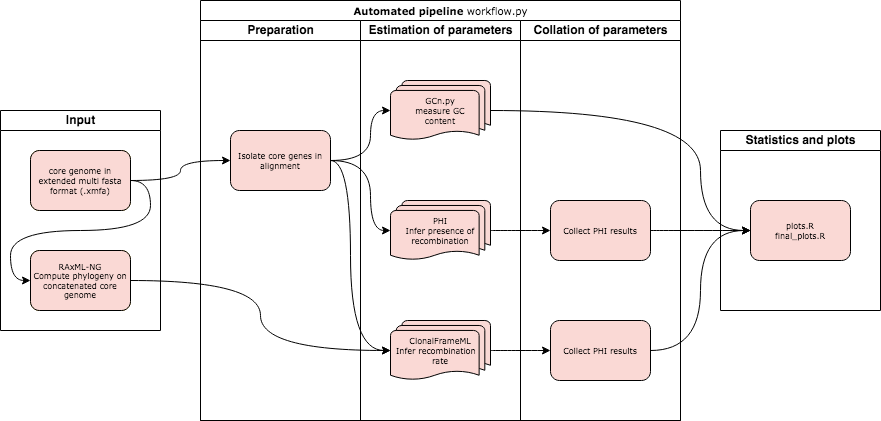

The diagram above was exported from draw.io. Its source (the exported page's mxGraphModel, read from the mxfile embedded in the PNG):
<mxGraphModel dx="1426" dy="924" grid="1" gridSize="10" guides="1" tooltips="1" connect="1" arrows="1" fold="1" page="1" pageScale="1" pageWidth="1100" pageHeight="850" background="#ffffff" math="0" shadow="0">
  <root>
    <mxCell id="0" />
    <mxCell id="1" parent="0" />
    <mxCell id="JGuvDhTr3HPBRyAV8KJr-109" value="Statistics and plots" style="swimlane;html=1;startSize=20;" parent="1" vertex="1">
      <mxGeometry x="880" y="210" width="160" height="180" as="geometry" />
    </mxCell>
    <mxCell id="JGuvDhTr3HPBRyAV8KJr-112" value="&lt;div&gt;plots.R &lt;br&gt;&lt;/div&gt;&lt;div&gt;final_plots.R&lt;/div&gt;" style="rounded=1;whiteSpace=wrap;html=1;shadow=0;labelBackgroundColor=none;strokeWidth=1;fontFamily=Verdana;fontSize=8;align=center;fillColor=#fad9d5;strokeColor=#000000;" parent="JGuvDhTr3HPBRyAV8KJr-109" vertex="1">
      <mxGeometry x="30" y="70" width="100" height="60" as="geometry" />
    </mxCell>
    <mxCell id="JGuvDhTr3HPBRyAV8KJr-113" value="Input" style="swimlane;html=1;startSize=20;" parent="1" vertex="1">
      <mxGeometry x="160" y="190" width="160" height="220" as="geometry" />
    </mxCell>
    <mxCell id="FBz-lQHy26h4lFX2BmNu-7" style="edgeStyle=orthogonalEdgeStyle;curved=1;rounded=1;comic=0;orthogonalLoop=1;jettySize=auto;html=1;exitX=1;exitY=0.5;exitDx=0;exitDy=0;entryX=0;entryY=0.5;entryDx=0;entryDy=0;endSize=6;strokeColor=#000000;" parent="JGuvDhTr3HPBRyAV8KJr-113" source="JGuvDhTr3HPBRyAV8KJr-114" target="77e6c97f196da883-9" edge="1">
      <mxGeometry relative="1" as="geometry" />
    </mxCell>
    <mxCell id="JGuvDhTr3HPBRyAV8KJr-114" value="core genome in extended multi fasta format (.xmfa)" style="rounded=1;whiteSpace=wrap;html=1;shadow=0;labelBackgroundColor=none;strokeWidth=1;fontFamily=Verdana;fontSize=8;align=center;fillColor=#fff2cc;strokeColor=#d6b656;" parent="JGuvDhTr3HPBRyAV8KJr-113" vertex="1">
      <mxGeometry x="30" y="40" width="100" height="60" as="geometry" />
    </mxCell>
    <mxCell id="77e6c97f196da883-9" value="&lt;div&gt;RAxML-NG&lt;/div&gt;&lt;div&gt;Compute phylogeny on concatenated core genome&lt;/div&gt;" style="rounded=1;whiteSpace=wrap;html=1;shadow=0;labelBackgroundColor=none;strokeWidth=1;fontFamily=Verdana;fontSize=8;align=center;fillColor=#fff2cc;strokeColor=#d6b656;" parent="JGuvDhTr3HPBRyAV8KJr-113" vertex="1">
      <mxGeometry x="30" y="140" width="100" height="60" as="geometry" />
    </mxCell>
    <mxCell id="JGuvDhTr3HPBRyAV8KJr-119" style="edgeStyle=orthogonalEdgeStyle;curved=1;rounded=0;orthogonalLoop=1;jettySize=auto;html=1;exitX=1;exitY=0.5;exitDx=0;exitDy=0;entryX=0;entryY=0.5;entryDx=0;entryDy=0;" parent="1" source="JGuvDhTr3HPBRyAV8KJr-114" target="77e6c97f196da883-8" edge="1">
      <mxGeometry relative="1" as="geometry" />
    </mxCell>
    <mxCell id="JGuvDhTr3HPBRyAV8KJr-126" style="edgeStyle=orthogonalEdgeStyle;curved=1;rounded=0;orthogonalLoop=1;jettySize=auto;html=1;exitX=1;exitY=0.5;exitDx=0;exitDy=0;entryX=0;entryY=0.5;entryDx=0;entryDy=0;" parent="1" source="JGuvDhTr3HPBRyAV8KJr-47" target="JGuvDhTr3HPBRyAV8KJr-112" edge="1">
      <mxGeometry relative="1" as="geometry" />
    </mxCell>
    <mxCell id="JGuvDhTr3HPBRyAV8KJr-128" style="edgeStyle=orthogonalEdgeStyle;curved=1;rounded=0;orthogonalLoop=1;jettySize=auto;html=1;exitX=1;exitY=0.5;exitDx=0;exitDy=0;entryX=0;entryY=0.5;entryDx=0;entryDy=0;" parent="1" source="JGuvDhTr3HPBRyAV8KJr-111" target="JGuvDhTr3HPBRyAV8KJr-112" edge="1">
      <mxGeometry relative="1" as="geometry" />
    </mxCell>
    <mxCell id="JGuvDhTr3HPBRyAV8KJr-133" style="edgeStyle=orthogonalEdgeStyle;curved=1;rounded=0;orthogonalLoop=1;jettySize=auto;html=1;exitX=1;exitY=0.5;exitDx=0;exitDy=0;entryX=0;entryY=0.5;entryDx=0;entryDy=0;" parent="1" source="77e6c97f196da883-12" target="JGuvDhTr3HPBRyAV8KJr-112" edge="1">
      <mxGeometry relative="1" as="geometry">
        <Array as="points">
          <mxPoint x="860" y="190" />
          <mxPoint x="860" y="310" />
        </Array>
      </mxGeometry>
    </mxCell>
    <mxCell id="JGuvDhTr3HPBRyAV8KJr-121" style="rounded=1;orthogonalLoop=1;jettySize=auto;html=1;exitX=1;exitY=0.5;exitDx=0;exitDy=0;entryX=0;entryY=0.5;entryDx=0;entryDy=0;strokeColor=#000000;arcSize=50;endSize=6;edgeStyle=orthogonalEdgeStyle;curved=1;comic=0;" parent="1" source="77e6c97f196da883-9" target="JGuvDhTr3HPBRyAV8KJr-46" edge="1">
      <mxGeometry relative="1" as="geometry" />
    </mxCell>
    <mxCell id="77e6c97f196da883-1" value="&lt;div&gt;&lt;font style=&quot;font-size: 10px&quot;&gt;Automated pipeline&lt;span style=&quot;font-weight: normal&quot;&gt;&lt;/span&gt; &lt;span style=&quot;font-weight: normal&quot;&gt;workflow.py&lt;/span&gt;&lt;/font&gt;&lt;/div&gt;" style="swimlane;html=1;childLayout=stackLayout;startSize=20;rounded=0;shadow=0;labelBackgroundColor=none;strokeWidth=1;fontFamily=Verdana;fontSize=8;align=center;" parent="1" vertex="1">
      <mxGeometry x="360" y="80" width="480" height="420" as="geometry" />
    </mxCell>
    <mxCell id="77e6c97f196da883-2" value="Preparation" style="swimlane;html=1;startSize=20;" parent="77e6c97f196da883-1" vertex="1">
      <mxGeometry y="20" width="160" height="400" as="geometry">
        <mxRectangle y="20" width="30" height="410" as="alternateBounds" />
      </mxGeometry>
    </mxCell>
    <mxCell id="BE2glOf_CddVXKCIUjGP-1" value="core genome in extended multi fasta format (.xmfa)" style="rounded=1;whiteSpace=wrap;html=1;shadow=0;labelBackgroundColor=none;strokeWidth=1;fontFamily=Verdana;fontSize=8;align=center;fillColor=#fad9d5;strokeColor=#000000;" parent="77e6c97f196da883-2" vertex="1">
      <mxGeometry x="-170" y="130" width="100" height="60" as="geometry" />
    </mxCell>
    <mxCell id="BE2glOf_CddVXKCIUjGP-2" value="&lt;div&gt;RAxML-NG&lt;/div&gt;&lt;div&gt;Compute phylogeny on concatenated core genome&lt;/div&gt;" style="rounded=1;whiteSpace=wrap;html=1;shadow=0;labelBackgroundColor=none;strokeWidth=1;fontFamily=Verdana;fontSize=8;align=center;fillColor=#fad9d5;strokeColor=#000000;" parent="77e6c97f196da883-2" vertex="1">
      <mxGeometry x="-170" y="230" width="100" height="60" as="geometry" />
    </mxCell>
    <mxCell id="77e6c97f196da883-8" value="Isolate core genes in alignment" style="rounded=1;whiteSpace=wrap;html=1;shadow=0;labelBackgroundColor=none;strokeWidth=1;fontFamily=Verdana;fontSize=8;align=center;fillColor=#fad9d5;strokeColor=#000000;" parent="77e6c97f196da883-2" vertex="1">
      <mxGeometry x="30" y="110" width="100" height="60" as="geometry" />
    </mxCell>
    <mxCell id="77e6c97f196da883-3" value="&lt;div&gt;Estimation of parameters&lt;/div&gt;" style="swimlane;html=1;startSize=20;" parent="77e6c97f196da883-1" vertex="1">
      <mxGeometry x="160" y="20" width="160" height="400" as="geometry" />
    </mxCell>
    <mxCell id="77e6c97f196da883-11" value="&lt;div&gt;PHI&lt;br&gt;&lt;/div&gt;&lt;div&gt;Infer presence of recombination&lt;/div&gt;" style="rounded=1;whiteSpace=wrap;html=1;shadow=0;labelBackgroundColor=none;strokeWidth=1;fontFamily=Verdana;fontSize=8;align=center;fillColor=#fad9d5;strokeColor=#000000;&#10;&#10;strokeWidth=2;html=1;shape=mxgraph.flowchart.multi-document;whiteSpace=wrap;" parent="77e6c97f196da883-3" vertex="1">
      <mxGeometry x="30" y="180" width="100" height="60" as="geometry" />
    </mxCell>
    <mxCell id="77e6c97f196da883-12" value="&lt;div&gt;GCn.py&lt;/div&gt;&lt;div&gt;measure GC &lt;br&gt;&lt;/div&gt;&lt;div&gt;content&lt;br&gt;&lt;/div&gt;" style="rounded=1;whiteSpace=wrap;html=1;shadow=0;labelBackgroundColor=none;strokeWidth=1;fontFamily=Verdana;fontSize=8;align=center;fillColor=#fad9d5;strokeColor=#000000;&#10;&#10;strokeWidth=2;html=1;shape=mxgraph.flowchart.multi-document;whiteSpace=wrap;" parent="77e6c97f196da883-3" vertex="1">
      <mxGeometry x="30" y="60" width="100" height="60" as="geometry" />
    </mxCell>
    <mxCell id="JGuvDhTr3HPBRyAV8KJr-46" value="&lt;div&gt;ClonalFrameML&lt;/div&gt;&lt;div&gt;Infer recombination&amp;nbsp;&amp;nbsp;&amp;nbsp; &lt;br&gt;&lt;/div&gt;&lt;div&gt; rate&lt;br&gt;&lt;/div&gt;" style="rounded=1;whiteSpace=wrap;html=1;shadow=0;labelBackgroundColor=none;strokeWidth=1;fontFamily=Verdana;fontSize=8;align=center;fillColor=#fad9d5;strokeColor=#000000;&#10;&#10;&#10;strokeWidth=2;html=1;shape=mxgraph.flowchart.multi-document;whiteSpace=wrap;" parent="77e6c97f196da883-3" vertex="1">
      <mxGeometry x="30" y="300" width="100" height="60" as="geometry" />
    </mxCell>
    <mxCell id="77e6c97f196da883-4" value="Collation of parameters" style="swimlane;html=1;startSize=20;" parent="77e6c97f196da883-1" vertex="1">
      <mxGeometry x="320" y="20" width="160" height="400" as="geometry" />
    </mxCell>
    <mxCell id="JGuvDhTr3HPBRyAV8KJr-47" value="Collect PHI results" style="rounded=1;whiteSpace=wrap;html=1;shadow=0;labelBackgroundColor=none;strokeWidth=1;fontFamily=Verdana;fontSize=8;align=center;fillColor=#fad9d5;strokeColor=#000000;" parent="77e6c97f196da883-4" vertex="1">
      <mxGeometry x="30" y="300" width="100" height="60" as="geometry" />
    </mxCell>
    <mxCell id="JGuvDhTr3HPBRyAV8KJr-111" value="Collect PHI results" style="rounded=1;whiteSpace=wrap;html=1;shadow=0;labelBackgroundColor=none;strokeWidth=1;fontFamily=Verdana;fontSize=8;align=center;fillColor=#fad9d5;strokeColor=#000000;" parent="77e6c97f196da883-4" vertex="1">
      <mxGeometry x="30" y="180" width="100" height="60" as="geometry" />
    </mxCell>
    <mxCell id="JGuvDhTr3HPBRyAV8KJr-122" style="edgeStyle=orthogonalEdgeStyle;curved=1;rounded=0;orthogonalLoop=1;jettySize=auto;html=1;exitX=1;exitY=0.5;exitDx=0;exitDy=0;entryX=0;entryY=0.5;entryDx=0;entryDy=0;" parent="77e6c97f196da883-1" source="77e6c97f196da883-8" target="77e6c97f196da883-12" edge="1">
      <mxGeometry relative="1" as="geometry">
        <Array as="points">
          <mxPoint x="170" y="160" />
          <mxPoint x="170" y="110" />
        </Array>
      </mxGeometry>
    </mxCell>
    <mxCell id="JGuvDhTr3HPBRyAV8KJr-123" style="edgeStyle=orthogonalEdgeStyle;curved=1;rounded=0;orthogonalLoop=1;jettySize=auto;html=1;exitX=1;exitY=0.5;exitDx=0;exitDy=0;entryX=0;entryY=0.5;entryDx=0;entryDy=0;" parent="77e6c97f196da883-1" source="77e6c97f196da883-8" target="77e6c97f196da883-11" edge="1">
      <mxGeometry relative="1" as="geometry">
        <Array as="points">
          <mxPoint x="170" y="160" />
          <mxPoint x="170" y="230" />
        </Array>
      </mxGeometry>
    </mxCell>
    <mxCell id="JGuvDhTr3HPBRyAV8KJr-124" style="edgeStyle=orthogonalEdgeStyle;curved=1;rounded=0;orthogonalLoop=1;jettySize=auto;html=1;exitX=1;exitY=0.5;exitDx=0;exitDy=0;entryX=0;entryY=0.5;entryDx=0;entryDy=0;" parent="77e6c97f196da883-1" source="77e6c97f196da883-11" target="JGuvDhTr3HPBRyAV8KJr-111" edge="1">
      <mxGeometry relative="1" as="geometry" />
    </mxCell>
    <mxCell id="JGuvDhTr3HPBRyAV8KJr-125" style="edgeStyle=orthogonalEdgeStyle;curved=1;rounded=0;orthogonalLoop=1;jettySize=auto;html=1;exitX=1;exitY=0.5;exitDx=0;exitDy=0;entryX=0;entryY=0.5;entryDx=0;entryDy=0;" parent="77e6c97f196da883-1" source="JGuvDhTr3HPBRyAV8KJr-46" target="JGuvDhTr3HPBRyAV8KJr-47" edge="1">
      <mxGeometry relative="1" as="geometry" />
    </mxCell>
    <mxCell id="FBz-lQHy26h4lFX2BmNu-2" style="edgeStyle=orthogonalEdgeStyle;curved=1;orthogonalLoop=1;jettySize=auto;html=1;exitX=1;exitY=0.5;exitDx=0;exitDy=0;entryX=0;entryY=0.5;entryDx=0;entryDy=0;" parent="77e6c97f196da883-1" source="77e6c97f196da883-8" target="JGuvDhTr3HPBRyAV8KJr-46" edge="1">
      <mxGeometry relative="1" as="geometry">
        <Array as="points">
          <mxPoint x="150" y="160" />
          <mxPoint x="150" y="350" />
        </Array>
      </mxGeometry>
    </mxCell>
  </root>
</mxGraphModel>